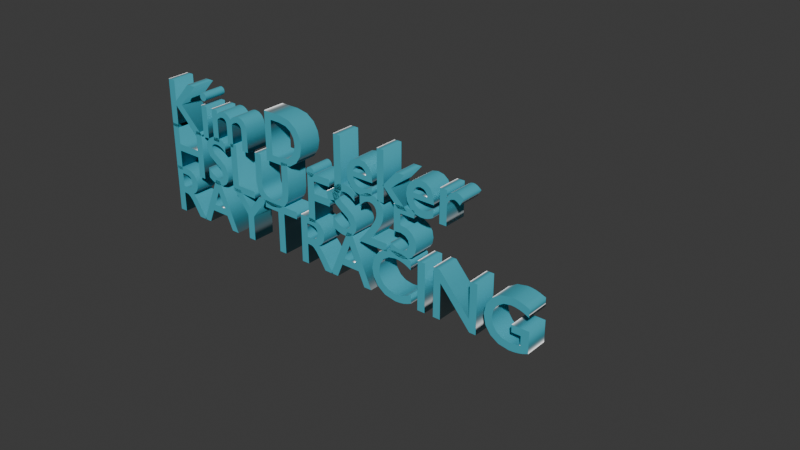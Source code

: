 # Source: text_lowres.blend  (saved by Blender 4.4.32; exported with 4.5.12 LTS)
import bpy
from mathutils import Matrix  # noqa: F401  (used for matrix-valued properties, if any)

bpy.ops.wm.read_factory_settings(use_empty=True)
scene = bpy.context.scene
scene.name = 'Scene'

# ---- collections
col_collection = bpy.data.collections.new('Collection'); scene.collection.children.link(col_collection)

# ---- materials (node trees are filled in below, after node groups)
mat_material_001 = bpy.data.materials.new('Material.001')

# ---- material node trees
mat_material_001.use_nodes = True; mat_material_001.node_tree.nodes.clear()
_N = mat_material_001.node_tree.nodes; _L = mat_material_001.node_tree.links
n0 = _N.new('ShaderNodeBsdfPrincipled'); n0.name = 'Principled BSDF'; n0.location = (10, 300)
n0.inputs[0].default_value = (0.06353, 0.4192, 0.5264, 1.0)
n0.inputs[2].default_value = 0.08491
n0.inputs[3].default_value = 1.0
n0.inputs[13].default_value = 0.4528
n0.inputs[15].default_value = 0.5
n0.inputs[16].default_value = 0.7264
n0.inputs[24].default_value = 0.9623
n0.inputs[25].default_value = 0.2264
n1 = _N.new('ShaderNodeOutputMaterial'); n1.name = 'Material Output'; n1.location = (300, 300)
_L.new(n0.outputs[0], n1.inputs[0])
n1.is_active_output = True

# ---- world
world_world = bpy.data.worlds.new('World'); scene.world = world_world
world_world.use_nodes = True; world_world.node_tree.nodes.clear()
_N = world_world.node_tree.nodes; _L = world_world.node_tree.links
n0 = _N.new('ShaderNodeOutputWorld'); n0.name = 'World Output'; n0.location = (300, 300)
n1 = _N.new('ShaderNodeBackground'); n1.name = 'Background'; n1.location = (10, 300)
n1.inputs[0].default_value = (0.05088, 0.05088, 0.05088, 1.0)
_L.new(n1.outputs[0], n0.inputs[0])
n0.is_active_output = True
world_world.color = (0.05088, 0.05088, 0.05088)
world_world.sun_shadow_jitter_overblur = 0.0

# ---- curves / text
txt_text_001 = bpy.data.curves.new('Text.001', 'FONT')
txt_text_001.dimensions = '2D'
txt_text_001.body = 'Kim D. Jeker\nHSLU FS25\nRAYTRACING'
txt_text_001.materials.append(mat_material_001)
txt_text_001.bevel_profile.use_clip = True
txt_text_001.bevel_resolution = 0
txt_text_001.offset = 0.01
txt_text_001.extrude = 0.22
txt_text_001.resolution_u = 4
txt_text_001.render_resolution_u = 4
txt_text_001.fill_mode = 'FRONT'
txt_text_001.size = 1.32
txt_text_001.space_line = 0.65
txt_text_001.space_word = 0.9
txt_text_001.space_character = 0.99
txt_text_001.offset_x = 0.2
txt_text_001.offset_y = -0.6

# ---- objects
ob_h = bpy.data.objects.new('h', txt_text_001)

# ---- transforms, parenting, visibility, modifiers, constraints
ob_h.location = (0.0, 0.0, 0.0)
ob_h.rotation_euler = (1.571, -0.0, -0.0)
ob_h.scale = (0.1242, 0.1242, 0.1242)

# ---- collection membership
col_collection.objects.link(ob_h)

# ---- scene / render settings (as saved in the file)
scene.frame_start = 1; scene.frame_end = 250; scene.frame_set(1)
scene.render.engine = 'BLENDER_EEVEE_NEXT'
bpy.context.view_layer.update()

# ---- added for rendering (the .blend has no active camera and no usable light): camera, sun
cam_auto = bpy.data.cameras.new('AutoCamera')
cam_auto.lens = 50.0
cam_auto.sensor_width = 36.0
cam_auto.clip_end = 1000.0
ob_auto_camera = bpy.data.objects.new('AutoCamera', cam_auto)
scene.collection.objects.link(ob_auto_camera)
ob_auto_camera.location = (1.96378, -1.52501, 0.888006)
ob_auto_camera.rotation_euler = (1.09748, -7.21219e-08, 0.694738)
scene.camera = ob_auto_camera
light_auto_sun = bpy.data.lights.new('AutoSun', 'SUN')
light_auto_sun.energy = 3.0
light_auto_sun.angle = 0.0523599
ob_auto_sun = bpy.data.objects.new('AutoSun', light_auto_sun)
scene.collection.objects.link(ob_auto_sun)
ob_auto_sun.rotation_euler = (0.872665, 0.174533, 0.523599)
bpy.context.view_layer.update()
